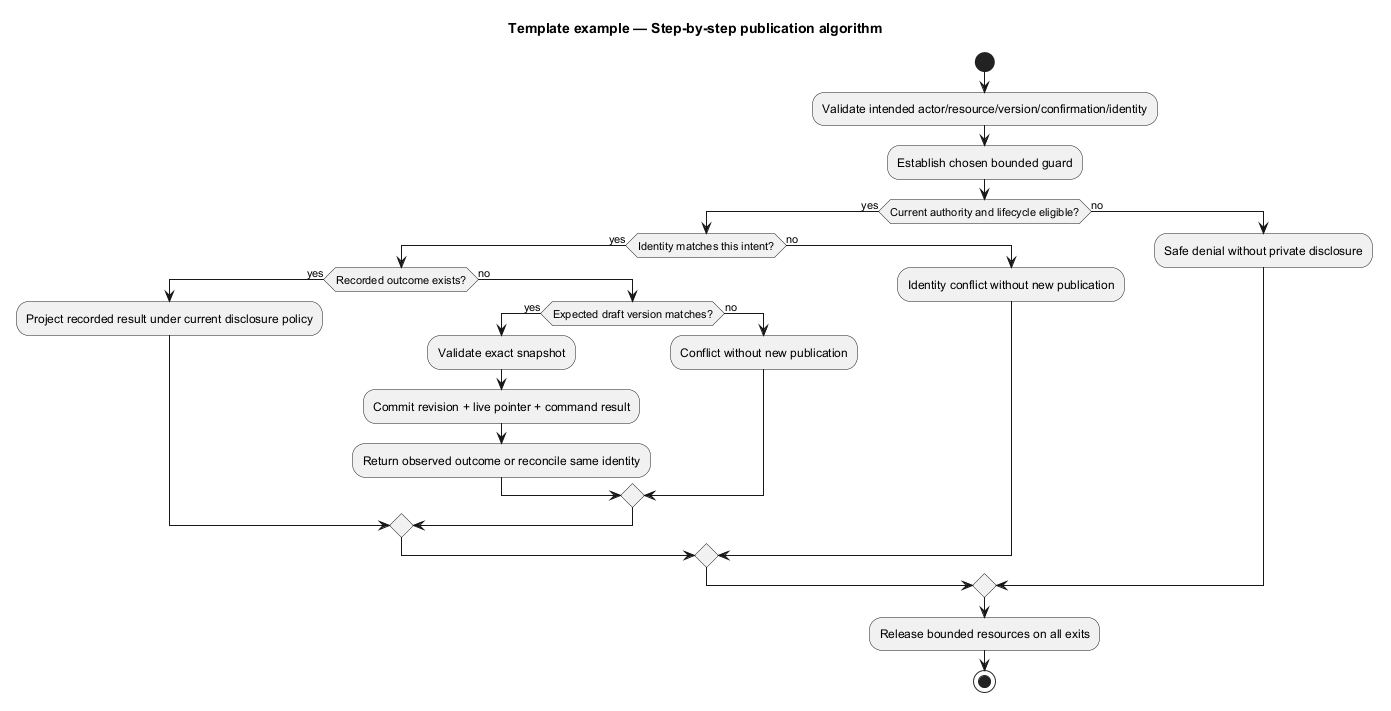

The diagram above was rendered by PlantUML. Its source (embedded in the PNG):
@startuml
' OWNER-MVP-2026-11-04 review: Reference / reusable template. Illustrative contract/model/pattern, not a product release commitment.
title Template example — Step-by-step publication algorithm
skinparam backgroundColor white
skinparam shadowing false
skinparam defaultFontName Arial
skinparam classAttributeIconSize 0

start
:Validate intended actor/resource/version/confirmation/identity;
:Establish chosen bounded guard;
if (Current authority and lifecycle eligible?) then (yes)
 if (Identity matches this intent?) then (yes)
  if (Recorded outcome exists?) then (yes)
   :Project recorded result under current disclosure policy;
  else (no)
   if (Expected draft version matches?) then (yes)
    :Validate exact snapshot;
    :Commit revision + live pointer + command result;
    :Return observed outcome or reconcile same identity;
   else (no)
    :Conflict without new publication;
   endif
  endif
 else (no)
  :Identity conflict without new publication;
 endif
else (no)
 :Safe denial without private disclosure;
endif
:Release bounded resources on all exits;
stop

@enduml